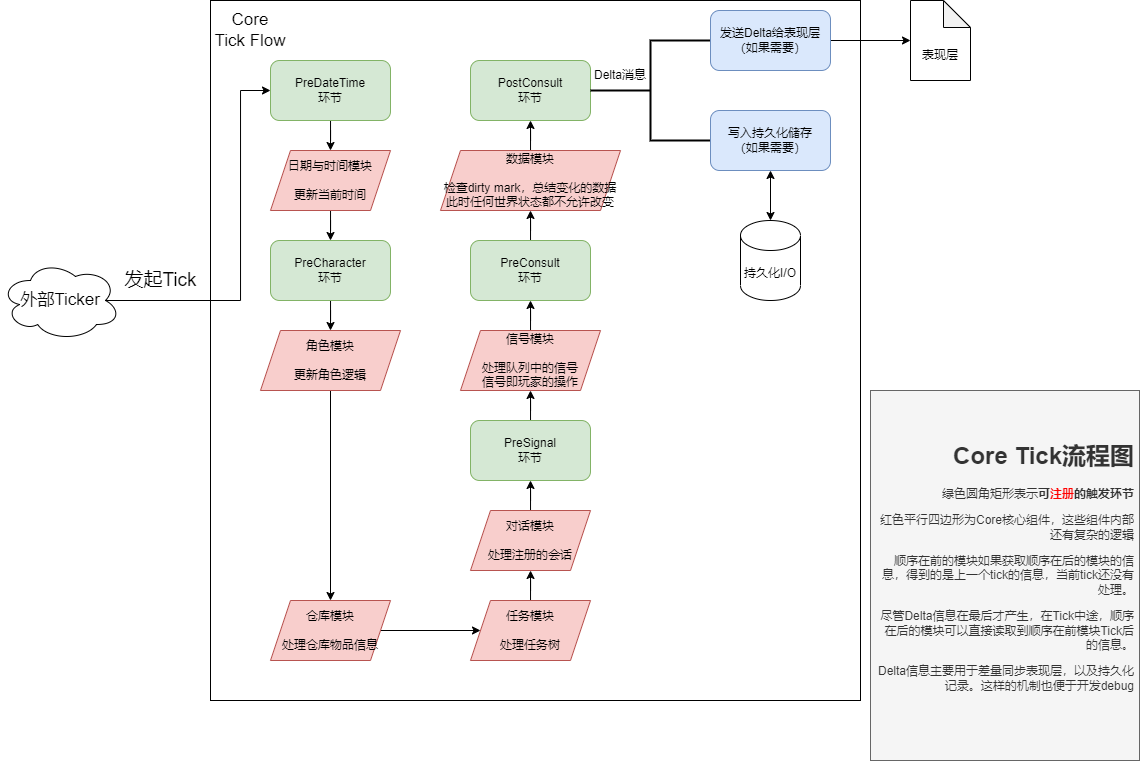

The diagram above was exported from draw.io. Its source (the exported page's mxGraphModel, read from the mxfile embedded in the PNG):
<mxGraphModel dx="629" dy="558" grid="1" gridSize="10" guides="1" tooltips="1" connect="1" arrows="1" fold="1" page="1" pageScale="1" pageWidth="1169" pageHeight="827" math="0" shadow="0">
  <root>
    <mxCell id="0" />
    <mxCell id="1" parent="0" />
    <mxCell id="Ewab8ScGLsMR9BW7eMpT-1" value="外部Ticker" style="ellipse;shape=cloud;whiteSpace=wrap;html=1;fontSize=17;" parent="1" vertex="1">
      <mxGeometry x="30" y="300" width="120" height="80" as="geometry" />
    </mxCell>
    <mxCell id="Ewab8ScGLsMR9BW7eMpT-2" value="" style="rounded=0;whiteSpace=wrap;html=1;" parent="1" vertex="1">
      <mxGeometry x="240" y="40" width="650" height="700" as="geometry" />
    </mxCell>
    <mxCell id="Ewab8ScGLsMR9BW7eMpT-4" value="Core&lt;br style=&quot;font-size: 17px;&quot;&gt;Tick Flow" style="text;strokeColor=none;align=center;fillColor=none;html=1;verticalAlign=middle;whiteSpace=wrap;rounded=0;fontSize=17;" parent="1" vertex="1">
      <mxGeometry x="240" y="40" width="80" height="60" as="geometry" />
    </mxCell>
    <mxCell id="PI8JAOpw4FT4WwGwads9-5" style="edgeStyle=orthogonalEdgeStyle;rounded=0;orthogonalLoop=1;jettySize=auto;html=1;entryX=0.5;entryY=0;entryDx=0;entryDy=0;" parent="1" source="Ewab8ScGLsMR9BW7eMpT-7" target="PI8JAOpw4FT4WwGwads9-4" edge="1">
      <mxGeometry relative="1" as="geometry" />
    </mxCell>
    <mxCell id="Ewab8ScGLsMR9BW7eMpT-7" value="日期与时间模块&lt;br&gt;&lt;br&gt;更新当前时间" style="shape=parallelogram;perimeter=parallelogramPerimeter;whiteSpace=wrap;html=1;fixedSize=1;fillColor=#f8cecc;strokeColor=#b85450;" parent="1" vertex="1">
      <mxGeometry x="300" y="190" width="120" height="60" as="geometry" />
    </mxCell>
    <mxCell id="Ewab8ScGLsMR9BW7eMpT-5" style="edgeStyle=orthogonalEdgeStyle;rounded=0;orthogonalLoop=1;jettySize=auto;html=1;entryX=0;entryY=0.5;entryDx=0;entryDy=0;exitX=0.875;exitY=0.5;exitDx=0;exitDy=0;exitPerimeter=0;" parent="1" source="Ewab8ScGLsMR9BW7eMpT-1" target="Ewab8ScGLsMR9BW7eMpT-8" edge="1">
      <mxGeometry relative="1" as="geometry">
        <Array as="points">
          <mxPoint x="270" y="340" />
          <mxPoint x="270" y="130" />
        </Array>
      </mxGeometry>
    </mxCell>
    <mxCell id="Ewab8ScGLsMR9BW7eMpT-6" value="发起Tick" style="edgeLabel;html=1;align=center;verticalAlign=middle;resizable=0;points=[];fontSize=19;" parent="Ewab8ScGLsMR9BW7eMpT-5" vertex="1" connectable="0">
      <mxGeometry x="-0.6605" y="3" relative="1" as="geometry">
        <mxPoint x="-9" y="-17" as="offset" />
      </mxGeometry>
    </mxCell>
    <mxCell id="PI8JAOpw4FT4WwGwads9-2" style="edgeStyle=orthogonalEdgeStyle;rounded=0;orthogonalLoop=1;jettySize=auto;html=1;entryX=0.5;entryY=0;entryDx=0;entryDy=0;" parent="1" source="Ewab8ScGLsMR9BW7eMpT-8" target="Ewab8ScGLsMR9BW7eMpT-7" edge="1">
      <mxGeometry relative="1" as="geometry" />
    </mxCell>
    <mxCell id="Ewab8ScGLsMR9BW7eMpT-8" value="PreDateTime&lt;br&gt;环节" style="rounded=1;whiteSpace=wrap;html=1;fillColor=#d5e8d4;strokeColor=#82b366;" parent="1" vertex="1">
      <mxGeometry x="300" y="100" width="120" height="60" as="geometry" />
    </mxCell>
    <mxCell id="PI8JAOpw4FT4WwGwads9-3" value="&lt;h1&gt;Core Tick流程图&lt;/h1&gt;&lt;p&gt;绿色圆角矩形表示&lt;b&gt;可&lt;font color=&quot;#ff0000&quot;&gt;注册&lt;/font&gt;的触发环节&lt;/b&gt;&lt;/p&gt;&lt;p&gt;红色平行四边形为Core核心组件，这些组件内部还有复杂的逻辑&lt;/p&gt;&lt;p&gt;顺序在前的模块如果获取顺序在后的模块的信息，得到的是上一个tick的信息，当前tick还没有处理。&lt;/p&gt;&lt;p&gt;尽管Delta信息在最后才产生，在Tick中途，顺序在后的模块可以直接读取到顺序在前模块Tick后的信息。&lt;/p&gt;&lt;p&gt;Delta信息主要用于差量同步表现层，以及持久化记录。这样的机制也便于开发debug&lt;/p&gt;" style="text;html=1;strokeColor=#666666;fillColor=#f5f5f5;spacing=5;spacingTop=-20;whiteSpace=wrap;overflow=hidden;rounded=0;align=right;fontColor=#333333;horizontal=1;verticalAlign=middle;" parent="1" vertex="1">
      <mxGeometry x="900" y="430" width="269" height="370" as="geometry" />
    </mxCell>
    <mxCell id="PI8JAOpw4FT4WwGwads9-7" style="edgeStyle=orthogonalEdgeStyle;rounded=0;orthogonalLoop=1;jettySize=auto;html=1;entryX=0.5;entryY=0;entryDx=0;entryDy=0;" parent="1" source="PI8JAOpw4FT4WwGwads9-4" target="PI8JAOpw4FT4WwGwads9-6" edge="1">
      <mxGeometry relative="1" as="geometry" />
    </mxCell>
    <mxCell id="PI8JAOpw4FT4WwGwads9-4" value="PreCharacter&lt;br&gt;环节" style="rounded=1;whiteSpace=wrap;html=1;fillColor=#d5e8d4;strokeColor=#82b366;" parent="1" vertex="1">
      <mxGeometry x="300" y="280" width="120" height="60" as="geometry" />
    </mxCell>
    <mxCell id="PI8JAOpw4FT4WwGwads9-9" style="edgeStyle=orthogonalEdgeStyle;rounded=0;orthogonalLoop=1;jettySize=auto;html=1;entryX=0.5;entryY=0;entryDx=0;entryDy=0;" parent="1" source="PI8JAOpw4FT4WwGwads9-6" target="PI8JAOpw4FT4WwGwads9-12" edge="1">
      <mxGeometry relative="1" as="geometry">
        <mxPoint x="360" y="460" as="targetPoint" />
      </mxGeometry>
    </mxCell>
    <mxCell id="PI8JAOpw4FT4WwGwads9-6" value="角色模块&lt;br style=&quot;font-size: 12px;&quot;&gt;&lt;br style=&quot;font-size: 12px;&quot;&gt;更新角色逻辑" style="shape=parallelogram;perimeter=parallelogramPerimeter;whiteSpace=wrap;html=1;fixedSize=1;fillColor=#f8cecc;strokeColor=#b85450;fontSize=12;" parent="1" vertex="1">
      <mxGeometry x="290" y="370" width="140" height="60" as="geometry" />
    </mxCell>
    <mxCell id="PI8JAOpw4FT4WwGwads9-15" value="" style="edgeStyle=orthogonalEdgeStyle;rounded=0;orthogonalLoop=1;jettySize=auto;html=1;" parent="1" source="PI8JAOpw4FT4WwGwads9-12" target="PI8JAOpw4FT4WwGwads9-14" edge="1">
      <mxGeometry relative="1" as="geometry" />
    </mxCell>
    <mxCell id="PI8JAOpw4FT4WwGwads9-12" value="仓库模块&lt;br style=&quot;font-size: 12px;&quot;&gt;&lt;br style=&quot;font-size: 12px;&quot;&gt;处理仓库物品信息" style="shape=parallelogram;perimeter=parallelogramPerimeter;whiteSpace=wrap;html=1;fixedSize=1;fillColor=#f8cecc;strokeColor=#b85450;fontSize=12;" parent="1" vertex="1">
      <mxGeometry x="300" y="640" width="120" height="60" as="geometry" />
    </mxCell>
    <mxCell id="PI8JAOpw4FT4WwGwads9-17" value="" style="edgeStyle=orthogonalEdgeStyle;rounded=0;orthogonalLoop=1;jettySize=auto;html=1;" parent="1" source="PI8JAOpw4FT4WwGwads9-14" target="PI8JAOpw4FT4WwGwads9-16" edge="1">
      <mxGeometry relative="1" as="geometry" />
    </mxCell>
    <mxCell id="PI8JAOpw4FT4WwGwads9-14" value="任务模块&lt;br style=&quot;font-size: 12px;&quot;&gt;&lt;br style=&quot;font-size: 12px;&quot;&gt;处理任务树" style="shape=parallelogram;perimeter=parallelogramPerimeter;whiteSpace=wrap;html=1;fixedSize=1;fillColor=#f8cecc;strokeColor=#b85450;fontSize=12;" parent="1" vertex="1">
      <mxGeometry x="500" y="640" width="120" height="60" as="geometry" />
    </mxCell>
    <mxCell id="PI8JAOpw4FT4WwGwads9-19" style="edgeStyle=orthogonalEdgeStyle;rounded=0;orthogonalLoop=1;jettySize=auto;html=1;entryX=0.5;entryY=1;entryDx=0;entryDy=0;" parent="1" source="PI8JAOpw4FT4WwGwads9-16" target="PI8JAOpw4FT4WwGwads9-18" edge="1">
      <mxGeometry relative="1" as="geometry" />
    </mxCell>
    <mxCell id="PI8JAOpw4FT4WwGwads9-16" value="对话模块&lt;br style=&quot;font-size: 12px;&quot;&gt;&lt;br style=&quot;font-size: 12px;&quot;&gt;处理注册的会话" style="shape=parallelogram;perimeter=parallelogramPerimeter;whiteSpace=wrap;html=1;fixedSize=1;fillColor=#f8cecc;strokeColor=#b85450;fontSize=12;" parent="1" vertex="1">
      <mxGeometry x="500" y="550" width="120" height="60" as="geometry" />
    </mxCell>
    <mxCell id="PI8JAOpw4FT4WwGwads9-22" style="edgeStyle=orthogonalEdgeStyle;rounded=0;orthogonalLoop=1;jettySize=auto;html=1;entryX=0.5;entryY=1;entryDx=0;entryDy=0;" parent="1" source="PI8JAOpw4FT4WwGwads9-18" target="PI8JAOpw4FT4WwGwads9-21" edge="1">
      <mxGeometry relative="1" as="geometry" />
    </mxCell>
    <mxCell id="PI8JAOpw4FT4WwGwads9-18" value="PreSignal&lt;br&gt;环节" style="rounded=1;whiteSpace=wrap;html=1;fillColor=#d5e8d4;strokeColor=#82b366;" parent="1" vertex="1">
      <mxGeometry x="500" y="460" width="120" height="60" as="geometry" />
    </mxCell>
    <mxCell id="PI8JAOpw4FT4WwGwads9-24" style="edgeStyle=orthogonalEdgeStyle;rounded=0;orthogonalLoop=1;jettySize=auto;html=1;entryX=0.5;entryY=1;entryDx=0;entryDy=0;" parent="1" source="PI8JAOpw4FT4WwGwads9-21" target="PI8JAOpw4FT4WwGwads9-23" edge="1">
      <mxGeometry relative="1" as="geometry" />
    </mxCell>
    <mxCell id="PI8JAOpw4FT4WwGwads9-21" value="信号模块&lt;br style=&quot;font-size: 12px;&quot;&gt;&lt;br style=&quot;font-size: 12px;&quot;&gt;处理队列中的信号&lt;br&gt;信号即玩家的操作" style="shape=parallelogram;perimeter=parallelogramPerimeter;whiteSpace=wrap;html=1;fixedSize=1;fillColor=#f8cecc;strokeColor=#b85450;fontSize=12;" parent="1" vertex="1">
      <mxGeometry x="490" y="370" width="140" height="60" as="geometry" />
    </mxCell>
    <mxCell id="PI8JAOpw4FT4WwGwads9-26" style="edgeStyle=orthogonalEdgeStyle;rounded=0;orthogonalLoop=1;jettySize=auto;html=1;entryX=0.5;entryY=1;entryDx=0;entryDy=0;" parent="1" source="PI8JAOpw4FT4WwGwads9-23" target="PI8JAOpw4FT4WwGwads9-25" edge="1">
      <mxGeometry relative="1" as="geometry" />
    </mxCell>
    <mxCell id="PI8JAOpw4FT4WwGwads9-23" value="PreConsult&lt;br&gt;环节" style="rounded=1;whiteSpace=wrap;html=1;fillColor=#d5e8d4;strokeColor=#82b366;" parent="1" vertex="1">
      <mxGeometry x="500" y="280" width="120" height="60" as="geometry" />
    </mxCell>
    <mxCell id="PI8JAOpw4FT4WwGwads9-28" style="edgeStyle=orthogonalEdgeStyle;rounded=0;orthogonalLoop=1;jettySize=auto;html=1;entryX=0.5;entryY=1;entryDx=0;entryDy=0;" parent="1" source="PI8JAOpw4FT4WwGwads9-25" target="PI8JAOpw4FT4WwGwads9-27" edge="1">
      <mxGeometry relative="1" as="geometry" />
    </mxCell>
    <mxCell id="PI8JAOpw4FT4WwGwads9-25" value="数据模块&lt;br&gt;&lt;br style=&quot;font-size: 12px;&quot;&gt;检查dirty mark，总结变化的数据&lt;br&gt;此时任何世界状态都不允许改变" style="shape=parallelogram;perimeter=parallelogramPerimeter;whiteSpace=wrap;html=1;fixedSize=1;fillColor=#f8cecc;strokeColor=#b85450;fontSize=12;" parent="1" vertex="1">
      <mxGeometry x="470" y="190" width="180" height="60" as="geometry" />
    </mxCell>
    <mxCell id="PI8JAOpw4FT4WwGwads9-27" value="PostConsult&lt;br&gt;环节" style="rounded=1;whiteSpace=wrap;html=1;fillColor=#d5e8d4;strokeColor=#82b366;" parent="1" vertex="1">
      <mxGeometry x="500" y="100" width="120" height="60" as="geometry" />
    </mxCell>
    <mxCell id="PI8JAOpw4FT4WwGwads9-29" value="" style="strokeWidth=2;html=1;shape=mxgraph.flowchart.annotation_2;align=left;labelPosition=right;pointerEvents=1;" parent="1" vertex="1">
      <mxGeometry x="620" y="80" width="120" height="100" as="geometry" />
    </mxCell>
    <mxCell id="PI8JAOpw4FT4WwGwads9-33" style="edgeStyle=orthogonalEdgeStyle;rounded=0;orthogonalLoop=1;jettySize=auto;html=1;startArrow=classic;startFill=1;" parent="1" source="PI8JAOpw4FT4WwGwads9-30" target="PI8JAOpw4FT4WwGwads9-32" edge="1">
      <mxGeometry relative="1" as="geometry" />
    </mxCell>
    <mxCell id="PI8JAOpw4FT4WwGwads9-30" value="写入持久化储存&lt;br&gt;（如果需要）" style="rounded=1;whiteSpace=wrap;html=1;fillColor=#dae8fc;strokeColor=#6c8ebf;" parent="1" vertex="1">
      <mxGeometry x="740" y="150" width="120" height="60" as="geometry" />
    </mxCell>
    <mxCell id="PI8JAOpw4FT4WwGwads9-31" value="Delta消息" style="text;strokeColor=none;align=center;fillColor=none;html=1;verticalAlign=middle;whiteSpace=wrap;rounded=0;" parent="1" vertex="1">
      <mxGeometry x="620" y="100" width="60" height="30" as="geometry" />
    </mxCell>
    <mxCell id="PI8JAOpw4FT4WwGwads9-32" value="持久化I/O" style="shape=cylinder3;whiteSpace=wrap;html=1;boundedLbl=1;backgroundOutline=1;size=15;" parent="1" vertex="1">
      <mxGeometry x="770" y="260" width="60" height="80" as="geometry" />
    </mxCell>
    <mxCell id="PI8JAOpw4FT4WwGwads9-36" style="edgeStyle=orthogonalEdgeStyle;rounded=0;orthogonalLoop=1;jettySize=auto;html=1;entryX=0;entryY=0.5;entryDx=0;entryDy=0;entryPerimeter=0;" parent="1" source="PI8JAOpw4FT4WwGwads9-34" target="PI8JAOpw4FT4WwGwads9-35" edge="1">
      <mxGeometry relative="1" as="geometry" />
    </mxCell>
    <mxCell id="PI8JAOpw4FT4WwGwads9-34" value="发送Delta给表现层&lt;br&gt;（如果需要）" style="rounded=1;whiteSpace=wrap;html=1;fillColor=#dae8fc;strokeColor=#6c8ebf;" parent="1" vertex="1">
      <mxGeometry x="740" y="50" width="120" height="60" as="geometry" />
    </mxCell>
    <mxCell id="PI8JAOpw4FT4WwGwads9-35" value="&lt;br&gt;&lt;br&gt;表现层" style="shape=note;whiteSpace=wrap;html=1;backgroundOutline=1;darkOpacity=0.05;size=27;" parent="1" vertex="1">
      <mxGeometry x="940" y="40" width="60" height="80" as="geometry" />
    </mxCell>
  </root>
</mxGraphModel>